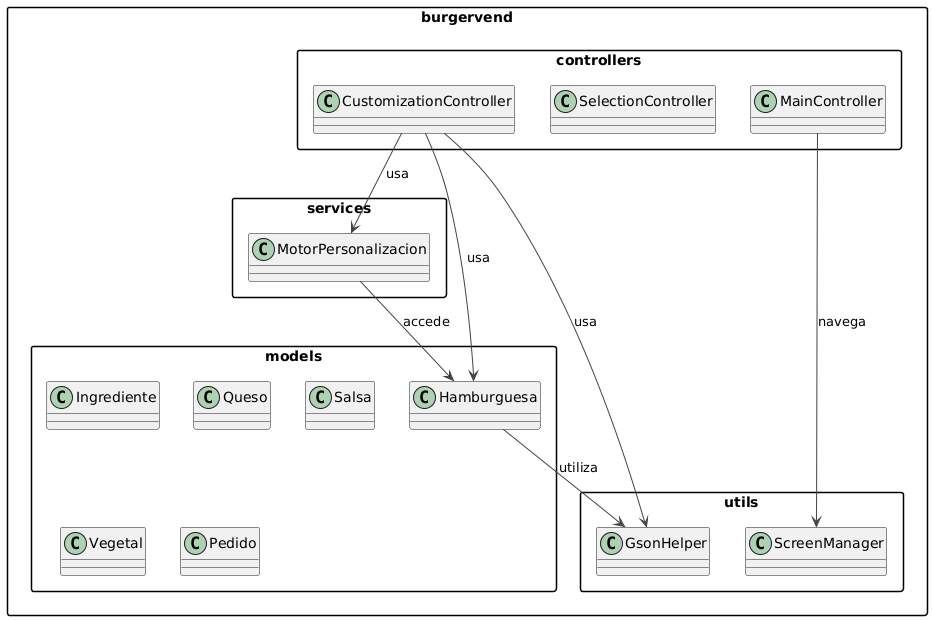

The diagram above was rendered by PlantUML. Its source (embedded in the PNG):
@startuml
skinparam packageStyle rectangle
skinparam arrowColor #444

package "burgervend.controllers" {
    class MainController
    class SelectionController
    class CustomizationController
}

package "burgervend.models" {
    class Hamburguesa
    class Ingrediente
    class Queso
    class Salsa
    class Vegetal
    class Pedido
}

package "burgervend.services" {
    class MotorPersonalizacion
}

package "burgervend.utils" {
    class GsonHelper
    class ScreenManager
}

' Dependencias
CustomizationController --> Hamburguesa : usa
CustomizationController --> MotorPersonalizacion : usa
CustomizationController --> GsonHelper : usa

MotorPersonalizacion --> Hamburguesa : accede
Hamburguesa --> GsonHelper : utiliza

MainController --> ScreenManager : navega
@enduml